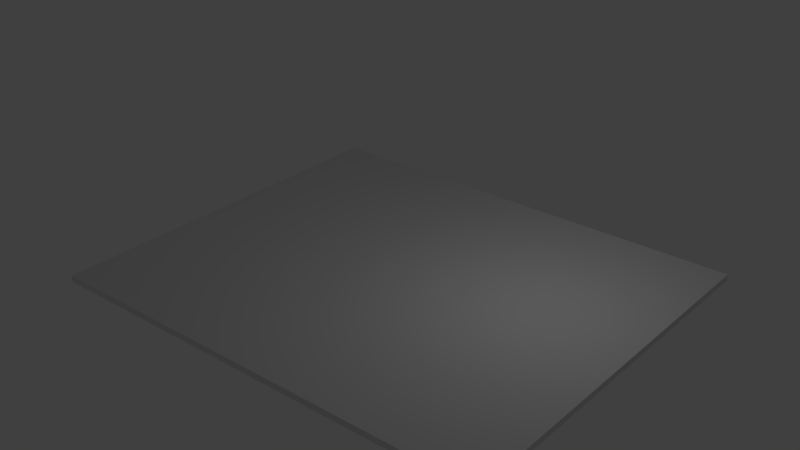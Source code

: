 # Source: platform.blend  (saved by Blender 2.77.0; exported with 4.5.12 LTS)
import bpy
from mathutils import Matrix  # noqa: F401  (used for matrix-valued properties, if any)

bpy.ops.wm.read_factory_settings(use_empty=True)
scene = bpy.context.scene
scene.name = 'Scene'

# ---- collections
col_collection_1 = bpy.data.collections.new('Collection 1'); scene.collection.children.link(col_collection_1)

# ---- materials (node trees are filled in below, after node groups)
mat_material = bpy.data.materials.new('Material')
mat_material.alpha_threshold = 0.0
mat_material.use_transparent_shadow = False
mat_material.roughness = 0.5
mat_material.line_color = (0.0, 0.0, 0.0, 1.0)

# ---- material node trees

# ---- world
world_world = bpy.data.worlds.new('World'); scene.world = world_world
world_world.color = (0.05088, 0.05088, 0.05088)
world_world.use_sun_shadow = False
world_world.sun_shadow_jitter_overblur = 0.0
world_world.cycles.sampling_method = 'MANUAL'

# ---- cameras
cam_camera = bpy.data.cameras.new('Camera')
cam_camera.clip_end = 100.0
cam_camera.lens = 35.0
cam_camera.sensor_width = 32.0
cam_camera.sensor_height = 18.0
cam_camera.ortho_scale = 7.314
cam_camera.dof.focus_distance = 0.0
cam_camera.dof.aperture_fstop = 128.0

# ---- lights
light_lamp = bpy.data.lights.new('Lamp', 'POINT')
light_lamp.transmission_factor = 0.0
light_lamp.cutoff_distance = 30.0
light_lamp.energy = 100.0
light_lamp.shadow_buffer_clip_start = 1.001
light_lamp.shadow_soft_size = 0.1
light_lamp.shadow_maximum_resolution = 0.006
light_lamp.use_absolute_resolution = True

# ---- meshes
me_path = bpy.data.meshes.new('path')
me_path.from_pydata([], [], [])
me_path.use_remesh_preserve_volume = False
me_path.use_remesh_preserve_attributes = False
me_path.use_mirror_vertex_groups = False
me_path.update()
me_cube = bpy.data.meshes.new('Cube')
me_cube.from_pydata([(1.0, 1.0, -1.0), (1.0, -1.0, -1.0), (-1.0, -1.0, -1.0), (-1.0, 1.0, -1.0), (1.0, 1.0, 1.0), (1.0, -1.0, 1.0), (-1.0, -1.0, 1.0), (-1.0, 1.0, 1.0)], [], [(0, 1, 2, 3), (4, 7, 6, 5), (0, 4, 5, 1), (1, 5, 6, 2), (2, 6, 7, 3), (4, 0, 3, 7)])
_uv = me_cube.uv_layers.new(name='UVMap')
_uv.uv.foreach_set('vector', [0.0, 0.0, 1.0, 0.0, 1.0, 1.0, 0.0, 1.0, 0.0, 0.0, 1.0, 0.0, 1.0, 1.0, 0.0, 1.0, 0.0, 0.0, 1.0, 0.0, 1.0, 1.0, 0.0, 1.0, 0.0, 0.0, 1.0, 0.0, 1.0, 1.0, 0.0, 1.0, 0.0, 0.0, 1.0, 0.0, 1.0, 1.0, 0.0, 1.0, 0.0, 0.0, 1.0, 0.0, 1.0, 1.0, 0.0, 1.0])
me_cube.materials.append(mat_material)
me_cube.use_remesh_preserve_volume = False
me_cube.use_remesh_preserve_attributes = False
me_cube.use_mirror_vertex_groups = False
me_cube.update()

# ---- objects
ob_path = bpy.data.objects.new('path', me_path)
ob_cube = bpy.data.objects.new('Cube', me_cube)
ob_lamp = bpy.data.objects.new('Lamp', light_lamp)
ob_camera = bpy.data.objects.new('Camera', cam_camera)

# ---- transforms, parenting, visibility, modifiers, constraints
ob_path.location = (0.0, 0.0, 3.302)
ob_path.rotation_euler = (1.571, -0.0, 0.0)
ob_path.scale = (1.0, 2.817, 1.0)
ob_path.lineart.crease_threshold = 0.0
ob_cube.location = (0.0, 0.0, 0.0)
ob_cube.scale = (6.758, 5.674, 0.09082)
ob_cube.lock_rotations_4d = False
ob_cube.empty_display_type = 'ARROWS'
ob_cube.lineart.crease_threshold = 0.0
ob_lamp.location = (4.076, 1.005, 5.904)
ob_lamp.rotation_euler = (0.6503, 0.05522, 1.866)
ob_lamp.lock_rotations_4d = False
ob_lamp.empty_display_type = 'ARROWS'
ob_lamp.color = (0.0, 0.0, 0.0, 0.0)
ob_lamp.lineart.crease_threshold = 0.0
ob_camera.location = (7.481, -6.508, 5.344)
ob_camera.rotation_euler = (1.109, 0.01082, 0.8149)
ob_camera.lock_rotations_4d = False
ob_camera.empty_display_type = 'ARROWS'
ob_camera.color = (0.0, 0.0, 0.0, 0.0)
ob_camera.display_type = 'WIRE'
ob_camera.lineart.crease_threshold = 0.0

# ---- collection membership
col_collection_1.objects.link(ob_path)
col_collection_1.objects.link(ob_cube)
col_collection_1.objects.link(ob_lamp)
col_collection_1.objects.link(ob_camera)

# ---- scene / render settings (as saved in the file)
scene.camera = ob_cube
scene.frame_start = 1; scene.frame_end = 250; scene.frame_set(1)
scene.render.engine = 'BLENDER_EEVEE_NEXT'
scene.render.resolution_percentage = 50
scene.render.dither_intensity = 0.0
scene.cycles.use_denoising = False
scene.cycles.samples = 128
scene.cycles.sampling_pattern = 'TABULATED_SOBOL'
scene.cycles.light_sampling_threshold = 0.0
scene.cycles.use_adaptive_sampling = False
scene.cycles.use_light_tree = False
scene.cycles.blur_glossy = 0.0
scene.cycles.sample_clamp_indirect = 0.0
scene.view_settings.view_transform = 'Standard'
bpy.context.view_layer.update()

# ---- added for rendering (the .blend has no active camera): camera
cam_auto = bpy.data.cameras.new('AutoCamera')
cam_auto.lens = 50.0
cam_auto.sensor_width = 36.0
cam_auto.clip_end = 1000.0
ob_auto_camera = bpy.data.objects.new('AutoCamera', cam_auto)
scene.collection.objects.link(ob_auto_camera)
ob_auto_camera.location = (16.6276, -19.9531, 14.9078)
ob_auto_camera.rotation_euler = (1.09748, -7.21219e-08, 0.694738)
scene.camera = ob_auto_camera
bpy.context.view_layer.update()
